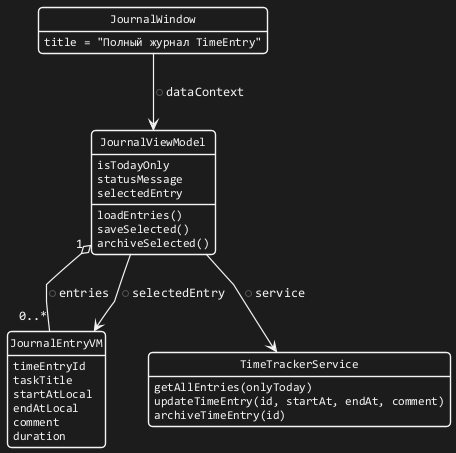

The diagram above was rendered by PlantUML. Its source (embedded in the PNG):
@startuml
!include style-dark.puml

class "JournalWindow" as JournalWindow {
  title = "Полный журнал TimeEntry"
}

class "JournalViewModel" as JournalVM {
  isTodayOnly
  statusMessage
  selectedEntry
  loadEntries()
  saveSelected()
  archiveSelected()
}

class "JournalEntryVM" as JournalEntry {
  timeEntryId
  taskTitle
  startAtLocal
  endAtLocal
  comment
  duration
}

class "TimeTrackerService" as Service {
  getAllEntries(onlyToday)
  updateTimeEntry(id, startAt, endAt, comment)
  archiveTimeEntry(id)
}

JournalWindow --> JournalVM : +dataContext
JournalVM --> Service : +service
JournalVM "1" o-- "0..*" JournalEntry : +entries
JournalVM --> JournalEntry : +selectedEntry

@enduml